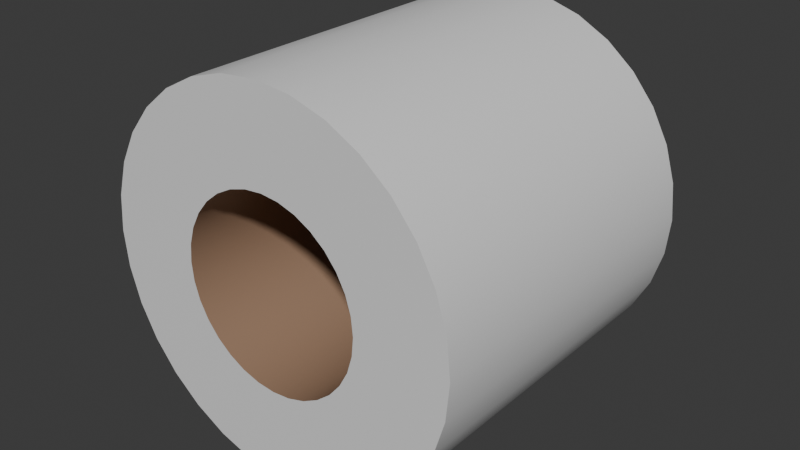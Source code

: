 # Source: Toilet_Paper.blend  (saved by Blender 4.3.34; exported with 4.5.12 LTS)
import bpy
from mathutils import Matrix  # noqa: F401  (used for matrix-valued properties, if any)

bpy.ops.wm.read_factory_settings(use_empty=True)
scene = bpy.context.scene
scene.name = 'Scene'

# ---- collections
col_collection = bpy.data.collections.new('Collection'); scene.collection.children.link(col_collection)

# ---- materials (node trees are filled in below, after node groups)
mat_toilet_paper_roll_material = bpy.data.materials.new('Toilet Paper Roll Material')
mat_toilet_paper_material = bpy.data.materials.new('Toilet Paper Material')

# ---- node groups
ng_smooth_by_angle = bpy.data.node_groups.new('Smooth by Angle', 'GeometryNodeTree')
_s = ng_smooth_by_angle.interface.new_socket(name='Mesh', in_out='OUTPUT', socket_type='NodeSocketGeometry')
_s = ng_smooth_by_angle.interface.new_socket(name='Mesh', in_out='INPUT', socket_type='NodeSocketGeometry')
_s = ng_smooth_by_angle.interface.new_socket(name='Angle', in_out='INPUT', socket_type='NodeSocketFloat')
_s.subtype = 'ANGLE'
_s.default_value = 0.5236
_s.min_value = 0.0
_s.max_value = 3.142
_s.description = 'Maximum face angle for smooth edges'
_s = ng_smooth_by_angle.interface.new_socket(name='Ignore Sharpness', in_out='INPUT', socket_type='NodeSocketBool')
_s.force_non_field = True
ng_smooth_by_angle.description = 'Set the sharpness of mesh edges based on the angle between the neighboring faces'
ng_smooth_by_angle.is_modifier = True
_N = ng_smooth_by_angle.nodes; _L = ng_smooth_by_angle.links
n0 = _N.new('GeometryNodeSetShadeSmooth'); n0.name = 'Set Shade Smooth'; n0.location = (120, -80)
n0.domain = 'EDGE'
n1 = _N.new('GeometryNodeSetShadeSmooth'); n1.name = 'Set Shade Smooth.001'; n1.location = (300, -80)
n2 = _N.new('NodeGroupOutput'); n2.name = 'Group Output'; n2.location = (480, -80)
n3 = _N.new('GeometryNodeInputMeshEdgeAngle'); n3.name = 'Edge Angle'; n3.location = (-440, -240)
n4 = _N.new('NodeGroupInput'); n4.name = 'Group Input'; n4.location = (-80, -80)
n5 = _N.new('GeometryNodeInputEdgeSmooth'); n5.name = 'Is Edge Smooth'; n5.location = (-260, -120)
n6 = _N.new('GeometryNodeInputShadeSmooth'); n6.name = 'Is Shade Smooth'; n6.location = (-440, -397)
n7 = _N.new('FunctionNodeCompare'); n7.name = 'Compare'; n7.location = (-260, -260)
n7.operation = 'LESS_EQUAL'
n7.inputs[6].default_value = (0.0, 0.0, 0.0, 0.0)
n7.inputs[7].default_value = (0.0, 0.0, 0.0, 0.0)
n8 = _N.new('FunctionNodeBooleanMath'); n8.name = 'Boolean Math.001'; n8.location = (-80, -260)
n9 = _N.new('NodeGroupInput'); n9.name = 'Group Input.001'; n9.location = (-440, -329)
n10 = _N.new('NodeGroupInput'); n10.name = 'Group Input.002'; n10.location = (-259, -189)
n11 = _N.new('FunctionNodeBooleanMath'); n11.name = 'Boolean Math'; n11.location = (-80, -149)
n11.operation = 'OR'
n12 = _N.new('FunctionNodeBooleanMath'); n12.name = 'Boolean Math.002'; n12.location = (-260, -380)
n12.operation = 'OR'
n13 = _N.new('NodeGroupInput'); n13.name = 'Group Input.003'; n13.location = (-440, -460)
_L.new(n3.outputs[0], n7.inputs[0])
_L.new(n1.outputs[0], n2.inputs[0])
_L.new(n9.outputs[1], n7.inputs[1])
_L.new(n7.outputs[0], n8.inputs[0])
_L.new(n4.outputs[0], n0.inputs[0])
_L.new(n0.outputs[0], n1.inputs[0])
_L.new(n8.outputs[0], n0.inputs[2])
_L.new(n10.outputs[2], n11.inputs[1])
_L.new(n5.outputs[0], n11.inputs[0])
_L.new(n11.outputs[0], n0.inputs[1])
_L.new(n13.outputs[2], n12.inputs[1])
_L.new(n6.outputs[0], n12.inputs[0])
_L.new(n12.outputs[0], n8.inputs[1])
n2.is_active_output = True

# ---- material node trees
mat_toilet_paper_roll_material.use_nodes = True; mat_toilet_paper_roll_material.node_tree.nodes.clear()
_N = mat_toilet_paper_roll_material.node_tree.nodes; _L = mat_toilet_paper_roll_material.node_tree.links
n0 = _N.new('ShaderNodeBsdfPrincipled'); n0.name = 'Principled BSDF'; n0.location = (10, 300)
n0.inputs[0].default_value = (0.3383, 0.2109, 0.1366, 1.0)
n1 = _N.new('ShaderNodeOutputMaterial'); n1.name = 'Material Output'; n1.location = (300, 300)
_L.new(n0.outputs[0], n1.inputs[0])
n1.is_active_output = True
mat_toilet_paper_material.use_nodes = True; mat_toilet_paper_material.node_tree.nodes.clear()
_N = mat_toilet_paper_material.node_tree.nodes; _L = mat_toilet_paper_material.node_tree.links
n0 = _N.new('ShaderNodeBsdfPrincipled'); n0.name = 'Principled BSDF'; n0.location = (10, 300)
n1 = _N.new('ShaderNodeOutputMaterial'); n1.name = 'Material Output'; n1.location = (300, 300)
_L.new(n0.outputs[0], n1.inputs[0])
n1.is_active_output = True

# ---- world
world_world = bpy.data.worlds.new('World'); scene.world = world_world
world_world.use_nodes = True; world_world.node_tree.nodes.clear()
_N = world_world.node_tree.nodes; _L = world_world.node_tree.links
n0 = _N.new('ShaderNodeOutputWorld'); n0.name = 'World Output'; n0.location = (300, 300)
n1 = _N.new('ShaderNodeBackground'); n1.name = 'Background'; n1.location = (10, 300)
n1.inputs[0].default_value = (0.05088, 0.05088, 0.05088, 1.0)
_L.new(n1.outputs[0], n0.inputs[0])
n0.is_active_output = True
world_world.color = (0.05088, 0.05088, 0.05088)
world_world.sun_shadow_jitter_overblur = 0.0

# ---- meshes
me_cylinder = bpy.data.meshes.new('Cylinder')
me_cylinder.from_pydata([(0.0, 0.225, 0.25), (0.0, -0.225, 0.25), (0.04877, 0.225, 0.2452), (0.04877, -0.225, 0.2452), (0.09567, 0.225, 0.231), (0.09567, -0.225, 0.231), (0.1389, 0.225, 0.2079), (0.1389, -0.225, 0.2079), (0.1768, 0.225, 0.1768), (0.1768, -0.225, 0.1768), (0.2079, 0.225, 0.1389), (0.2079, -0.225, 0.1389), (0.231, 0.225, 0.09567), (0.231, -0.225, 0.09567), (0.2452, 0.225, 0.04877), (0.2452, -0.225, 0.04877), (0.25, 0.225, 9.835e-09), (0.25, -0.225, -9.835e-09), (0.2452, 0.225, -0.04877), (0.2452, -0.225, -0.04877), (0.231, 0.225, -0.09567), (0.231, -0.225, -0.09567), (0.2079, 0.225, -0.1389), (0.2079, -0.225, -0.1389), (0.1768, 0.225, -0.1768), (0.1768, -0.225, -0.1768), (0.1389, 0.225, -0.2079), (0.1389, -0.225, -0.2079), (0.09567, 0.225, -0.231), (0.09567, -0.225, -0.231), (0.04877, 0.225, -0.2452), (0.04877, -0.225, -0.2452), (0.0, 0.225, -0.25), (0.0, -0.225, -0.25), (-0.04877, 0.225, -0.2452), (-0.04877, -0.225, -0.2452), (-0.09567, 0.225, -0.231), (-0.09567, -0.225, -0.231), (-0.1389, 0.225, -0.2079), (-0.1389, -0.225, -0.2079), (-0.1768, 0.225, -0.1768), (-0.1768, -0.225, -0.1768), (-0.2079, 0.225, -0.1389), (-0.2079, -0.225, -0.1389), (-0.231, 0.225, -0.09567), (-0.231, -0.225, -0.09567), (-0.2452, 0.225, -0.04877), (-0.2452, -0.225, -0.04877), (-0.25, 0.225, 9.835e-09), (-0.25, -0.225, -9.835e-09), (-0.2452, 0.225, 0.04877), (-0.2452, -0.225, 0.04877), (-0.231, 0.225, 0.09567), (-0.231, -0.225, 0.09567), (-0.2079, 0.225, 0.1389), (-0.2079, -0.225, 0.1389), (-0.1768, 0.225, 0.1768), (-0.1768, -0.225, 0.1768), (-0.1389, 0.225, 0.2079), (-0.1389, -0.225, 0.2079), (-0.09567, 0.225, 0.231), (-0.09567, -0.225, 0.231), (-0.04877, 0.225, 0.2452), (-0.04877, -0.225, 0.2452), (1.513e-09, 0.225, 0.125), (0.02439, 0.225, 0.1226), (0.02439, -0.225, 0.1226), (1.513e-09, -0.225, 0.125), (0.04784, 0.225, 0.1155), (0.04784, -0.225, 0.1155), (0.06945, 0.225, 0.1039), (0.06945, -0.225, 0.1039), (0.08839, 0.225, 0.08839), (0.08839, -0.225, 0.08839), (0.1039, 0.225, 0.06945), (0.1039, -0.225, 0.06945), (0.1155, 0.225, 0.04784), (0.1155, -0.225, 0.04784), (0.1226, 0.225, 0.02439), (0.1226, -0.225, 0.02439), (0.125, 0.225, 1.007e-08), (0.125, -0.225, -9.602e-09), (0.1226, 0.225, -0.02439), (0.1226, -0.225, -0.02439), (0.1155, 0.225, -0.04784), (0.1155, -0.225, -0.04784), (0.1039, 0.225, -0.06945), (0.1039, -0.225, -0.06945), (0.08839, 0.225, -0.08839), (0.08839, -0.225, -0.08839), (0.06945, 0.225, -0.1039), (0.06945, -0.225, -0.1039), (0.04784, 0.225, -0.1155), (0.04784, -0.225, -0.1155), (0.02439, 0.225, -0.1226), (0.02439, -0.225, -0.1226), (1.513e-09, 0.225, -0.125), (1.513e-09, -0.225, -0.125), (-0.02439, 0.225, -0.1226), (-0.02439, -0.225, -0.1226), (-0.04784, 0.225, -0.1155), (-0.04784, -0.225, -0.1155), (-0.06945, 0.225, -0.1039), (-0.06945, -0.225, -0.1039), (-0.08839, 0.225, -0.08839), (-0.08839, -0.225, -0.08839), (-0.1039, 0.225, -0.06945), (-0.1039, -0.225, -0.06945), (-0.1155, 0.225, -0.04784), (-0.1155, -0.225, -0.04784), (-0.1226, 0.225, -0.02439), (-0.1226, -0.225, -0.02439), (-0.125, 0.225, 1.007e-08), (-0.125, -0.225, -9.602e-09), (-0.1226, 0.225, 0.02439), (-0.1226, -0.225, 0.02439), (-0.1155, 0.225, 0.04784), (-0.1155, -0.225, 0.04784), (-0.1039, 0.225, 0.06945), (-0.1039, -0.225, 0.06945), (-0.08839, 0.225, 0.08839), (-0.08839, -0.225, 0.08839), (-0.06945, 0.225, 0.1039), (-0.06945, -0.225, 0.1039), (-0.04784, 0.225, 0.1155), (-0.04784, -0.225, 0.1155), (-0.02439, 0.225, 0.1226), (-0.02439, -0.225, 0.1226)], [], [(0, 1, 3, 2), (2, 3, 5, 4), (4, 5, 7, 6), (6, 7, 9, 8), (8, 9, 11, 10), (10, 11, 13, 12), (12, 13, 15, 14), (14, 15, 17, 16), (16, 17, 19, 18), (18, 19, 21, 20), (20, 21, 23, 22), (22, 23, 25, 24), (24, 25, 27, 26), (26, 27, 29, 28), (28, 29, 31, 30), (30, 31, 33, 32), (32, 33, 35, 34), (34, 35, 37, 36), (36, 37, 39, 38), (38, 39, 41, 40), (40, 41, 43, 42), (42, 43, 45, 44), (44, 45, 47, 46), (46, 47, 49, 48), (48, 49, 51, 50), (50, 51, 53, 52), (52, 53, 55, 54), (54, 55, 57, 56), (56, 57, 59, 58), (58, 59, 61, 60), (5, 3, 66, 69), (60, 61, 63, 62), (62, 63, 1, 0), (20, 22, 86, 84), (114, 116, 117, 115), (112, 114, 115, 113), (38, 40, 104, 102), (23, 21, 85, 87), (56, 58, 122, 120), (41, 39, 103, 105), (4, 6, 70, 68), (59, 57, 121, 123), (22, 24, 88, 86), (7, 5, 69, 71), (40, 42, 106, 104), (25, 23, 87, 89), (58, 60, 124, 122), (43, 41, 105, 107), (6, 8, 72, 70), (61, 59, 123, 125), (24, 26, 90, 88), (9, 7, 71, 73), (42, 44, 108, 106), (27, 25, 89, 91), (60, 62, 126, 124), (45, 43, 107, 109), (8, 10, 74, 72), (63, 61, 125, 127), (26, 28, 92, 90), (11, 9, 73, 75), (44, 46, 110, 108), (29, 27, 91, 93), (62, 0, 64, 126), (47, 45, 109, 111), (10, 12, 76, 74), (1, 63, 127, 67), (28, 30, 94, 92), (13, 11, 75, 77), (46, 48, 112, 110), (31, 29, 93, 95), (49, 47, 111, 113), (12, 14, 78, 76), (30, 32, 96, 94), (15, 13, 77, 79), (48, 50, 114, 112), (33, 31, 95, 97), (51, 49, 113, 115), (14, 16, 80, 78), (32, 34, 98, 96), (17, 15, 79, 81), (50, 52, 116, 114), (35, 33, 97, 99), (53, 51, 115, 117), (16, 18, 82, 80), (34, 36, 100, 98), (19, 17, 81, 83), (0, 2, 65, 64), (52, 54, 118, 116), (37, 35, 99, 101), (3, 1, 67, 66), (55, 53, 117, 119), (18, 20, 84, 82), (36, 38, 102, 100), (21, 19, 83, 85), (54, 56, 120, 118), (39, 37, 101, 103), (2, 4, 68, 65), (57, 55, 119, 121), (116, 118, 119, 117), (118, 120, 121, 119), (120, 122, 123, 121), (122, 124, 125, 123), (124, 126, 127, 125), (126, 64, 67, 127), (64, 65, 66, 67), (65, 68, 69, 66), (68, 70, 71, 69), (70, 72, 73, 71), (72, 74, 75, 73), (74, 76, 77, 75), (76, 78, 79, 77), (78, 80, 81, 79), (80, 82, 83, 81), (82, 84, 85, 83), (84, 86, 87, 85), (86, 88, 89, 87), (88, 90, 91, 89), (90, 92, 93, 91), (92, 94, 95, 93), (94, 96, 97, 95), (96, 98, 99, 97), (98, 100, 101, 99), (100, 102, 103, 101), (102, 104, 105, 103), (104, 106, 107, 105), (106, 108, 109, 107), (108, 110, 111, 109), (110, 112, 113, 111)])
me_cylinder.polygons.foreach_set('use_smooth', [True] * 128)
me_cylinder.polygons.foreach_set('material_index', [1, 1, 1, 1, 1, 1, 1, 1, 1, 1, 1, 1, 1, 1, 1, 1, 1, 1, 1, 1, 1, 1, 1, 1, 1, 1, 1, 1, 1, 1, 1, 1, 1, 1, 0, 0, 1, 1, 1, 1, 1, 1, 1, 1, 1, 1, 1, 1, 1, 1, 1, 1, 1, 1, 1, 1, 1, 1, 1, 1, 1, 1, 1, 1, 1, 1, 1, 1, 1, 1, 1, 1, 1, 1, 1, 1, 1, 1, 1, 1, 1, 1, 1, 1, 1, 1, 1, 1, 1, 1, 1, 1, 1, 1, 1, 1, 1, 1, 0, 0, 0, 0, 0, 0, 0, 0, 0, 0, 0, 0, 0, 0, 0, 0, 0, 0, 0, 0, 0, 0, 0, 0, 0, 0, 0, 0, 0, 0])
_uv = me_cylinder.uv_layers.new(name='UVMap')
_uv.uv.foreach_set('vector', [0.5398, 0.3333, 0.5398, 1.256e-08, 0.5734, 2.987e-09, 0.5734, 0.3333, 0.5734, 0.3333, 0.5734, 2.987e-09, 0.6035, 4.306e-09, 0.6035, 0.3333, 0.6035, 0.3333, 0.6035, 4.306e-09, 0.6292, 5.428e-09, 0.6292, 0.3333, 0.8898, 0.3333, 0.8898, 0.6667, 0.8597, 0.6667, 0.8597, 0.3333, 0.8597, 0.3333, 0.8597, 0.6667, 0.8261, 0.6667, 0.8261, 0.3333, 0.8261, 0.3333, 0.8261, 0.6667, 0.7905, 0.6667, 0.7905, 0.3333, 0.7905, 0.3333, 0.7905, 0.6667, 0.7542, 0.6667, 0.7542, 0.3333, 0.7542, 0.3333, 0.7542, 0.6667, 0.7186, 0.6667, 0.7186, 0.3333, 0.7186, 0.3333, 0.7186, 0.6667, 0.6851, 0.6667, 0.6851, 0.3333, 0.6851, 0.3333, 0.6851, 0.6667, 0.6549, 0.6667, 0.6549, 0.3333, 0.6549, 0.3333, 0.6549, 0.6667, 0.6292, 0.6667, 0.6292, 0.3333, 0.8898, 1.438e-08, 0.8898, 0.3333, 0.8597, 0.3333, 0.8597, 9.224e-09, 0.8597, 9.224e-09, 0.8597, 0.3333, 0.8261, 0.3333, 0.8261, 4.716e-09, 0.8261, 4.716e-09, 0.8261, 0.3333, 0.7905, 0.3333, 0.7905, 1.165e-08, 0.7905, 1.165e-08, 0.7905, 0.3333, 0.7542, 0.3333, 0.7542, 1.872e-08, 0.7542, 1.872e-08, 0.7542, 0.3333, 0.7186, 0.3333, 0.7186, 1.461e-08, 0.7186, 1.461e-08, 0.7186, 0.3333, 0.6851, 0.3333, 0.6851, 1.01e-08, 0.6851, 1.01e-08, 0.6851, 0.3333, 0.6549, 0.3333, 0.6549, 1.598e-08, 0.6549, 1.598e-08, 0.6549, 0.3333, 0.6292, 0.3333, 0.6292, 2.098e-08, 0.3686, 0.6667, 0.3686, 0.3333, 0.3988, 0.3333, 0.3988, 0.6667, 0.3988, 0.6667, 0.3988, 0.3333, 0.4323, 0.3333, 0.4323, 0.6667, 0.4323, 0.6667, 0.4323, 0.3333, 0.4679, 0.3333, 0.4679, 0.6667, 0.4679, 0.6667, 0.4679, 0.3333, 0.5042, 0.3333, 0.5042, 0.6667, 0.5042, 0.6667, 0.5042, 0.3333, 0.5398, 0.3333, 0.5398, 0.6667, 0.5398, 0.6667, 0.5398, 0.3333, 0.5734, 0.3333, 0.5734, 0.6667, 0.5734, 0.6667, 0.5734, 0.3333, 0.6035, 0.3333, 0.6035, 0.6667, 0.6035, 0.6667, 0.6035, 0.3333, 0.6292, 0.3333, 0.6292, 0.6667, 0.3686, 0.3333, 0.3686, 3.819e-08, 0.3988, 2.847e-08, 0.3988, 0.3333, 0.3988, 0.3333, 0.3988, 2.847e-08, 0.4323, 1.89e-08, 0.4323, 0.3333, 0.4323, 0.3333, 0.4323, 1.89e-08, 0.4679, 2.045e-08, 0.4679, 0.3333, 0.2716, 0.02097, 0.3018, 0.04114, 0.243, 0.1127, 0.2279, 0.1026, 0.4679, 0.3333, 0.4679, 2.045e-08, 0.5042, 2.204e-08, 0.5042, 0.3333, 0.5042, 0.3333, 0.5042, 2.204e-08, 0.5398, 1.256e-08, 0.5398, 0.3333, 0.238, 0.7301, 0.2024, 0.7372, 0.1934, 0.645, 0.2112, 0.6415, 0.6141, 0.6667, 0.6292, 0.6667, 0.6292, 1.0, 0.6141, 1.0, 0.5974, 0.6667, 0.6141, 0.6667, 0.6141, 1.0, 0.5974, 1.0, 3.055e-08, 0.571, 3.054e-08, 0.5347, 0.09215, 0.5438, 0.09215, 0.562, 0.007082, 0.1305, 0.02097, 0.097, 0.1026, 0.1406, 0.09569, 0.1574, 0.2024, 0.3686, 0.238, 0.3757, 0.2112, 0.4643, 0.1934, 0.4607, 0.1661, 0.3686, 0.1305, 0.3615, 0.1574, 0.2729, 0.1752, 0.2764, 0.3615, 0.4991, 0.3686, 0.5347, 0.2764, 0.5438, 0.2729, 0.526, 0.3686, 0.1661, 0.3686, 0.2024, 0.2764, 0.1934, 0.2764, 0.1752, 0.2024, 0.7372, 0.1661, 0.7372, 0.1752, 0.645, 0.1934, 0.645, 0.238, 0.007082, 0.2716, 0.02097, 0.2279, 0.1026, 0.2112, 0.09569, 3.054e-08, 0.5347, 0.007082, 0.4991, 0.09569, 0.526, 0.09215, 0.5438, 2.936e-08, 0.1661, 0.007082, 0.1305, 0.09569, 0.1574, 0.09215, 0.1752, 0.238, 0.3757, 0.2716, 0.3896, 0.2279, 0.4712, 0.2112, 0.4643, 0.2024, 0.3686, 0.1661, 0.3686, 0.1752, 0.2764, 0.1934, 0.2764, 0.3686, 0.5347, 0.3686, 0.571, 0.2764, 0.562, 0.2764, 0.5438, 0.3615, 0.1305, 0.3686, 0.1661, 0.2764, 0.1752, 0.2729, 0.1574, 0.1661, 0.7372, 0.1305, 0.7301, 0.1574, 0.6415, 0.1752, 0.645, 0.2024, 2.424e-08, 0.238, 0.007082, 0.2112, 0.09569, 0.1934, 0.09215, 0.007082, 0.4991, 0.02097, 0.4656, 0.1026, 0.5092, 0.09569, 0.526, 2.937e-08, 0.2024, 2.936e-08, 0.1661, 0.09215, 0.1752, 0.09215, 0.1934, 0.2716, 0.3896, 0.3018, 0.4097, 0.243, 0.4813, 0.2279, 0.4712, 0.238, 0.3615, 0.2024, 0.3686, 0.1934, 0.2764, 0.2112, 0.2729, 0.3686, 0.571, 0.3615, 0.6066, 0.2729, 0.5798, 0.2764, 0.562, 0.3476, 0.097, 0.3615, 0.1305, 0.2729, 0.1574, 0.266, 0.1406, 0.1305, 0.7301, 0.097, 0.7162, 0.1406, 0.6345, 0.1574, 0.6415, 0.1661, 2.424e-08, 0.2024, 2.424e-08, 0.1934, 0.09215, 0.1752, 0.09215, 0.02097, 0.4656, 0.04114, 0.4354, 0.1127, 0.4941, 0.1026, 0.5092, 0.007082, 0.238, 2.937e-08, 0.2024, 0.09215, 0.1934, 0.09569, 0.2112, 0.3018, 0.4097, 0.3274, 0.4354, 0.2559, 0.4941, 0.243, 0.4813, 0.2716, 0.3476, 0.238, 0.3615, 0.2112, 0.2729, 0.2279, 0.266, 0.3615, 0.6066, 0.3476, 0.6402, 0.266, 0.5965, 0.2729, 0.5798, 0.3274, 0.06681, 0.3476, 0.097, 0.266, 0.1406, 0.2559, 0.1256, 0.097, 0.7162, 0.06681, 0.696, 0.1256, 0.6245, 0.1406, 0.6345, 0.1305, 0.007082, 0.1661, 2.424e-08, 0.1752, 0.09215, 0.1574, 0.09569, 0.04114, 0.4354, 0.06681, 0.4097, 0.1256, 0.4813, 0.1127, 0.4941, 0.02097, 0.2716, 0.007082, 0.238, 0.09569, 0.2112, 0.1026, 0.2279, 0.3018, 0.3274, 0.2716, 0.3476, 0.2279, 0.266, 0.243, 0.2559, 0.3476, 0.6402, 0.3274, 0.6704, 0.2559, 0.6116, 0.266, 0.5965, 0.06681, 0.696, 0.04114, 0.6704, 0.1127, 0.6116, 0.1256, 0.6245, 0.097, 0.02097, 0.1305, 0.007082, 0.1574, 0.09569, 0.1406, 0.1026, 0.06681, 0.4097, 0.097, 0.3896, 0.1406, 0.4712, 0.1256, 0.4813, 0.04114, 0.3018, 0.02097, 0.2716, 0.1026, 0.2279, 0.1127, 0.243, 0.3274, 0.3018, 0.3018, 0.3274, 0.243, 0.2559, 0.2559, 0.243, 0.3274, 0.6704, 0.3018, 0.696, 0.243, 0.6245, 0.2559, 0.6116, 0.04114, 0.6704, 0.02097, 0.6402, 0.1026, 0.5965, 0.1127, 0.6116, 0.06681, 0.04114, 0.097, 0.02097, 0.1406, 0.1026, 0.1256, 0.1127, 0.097, 0.3896, 0.1305, 0.3757, 0.1574, 0.4643, 0.1406, 0.4712, 0.06681, 0.3274, 0.04114, 0.3018, 0.1127, 0.243, 0.1256, 0.2559, 0.3476, 0.2716, 0.3274, 0.3018, 0.2559, 0.243, 0.266, 0.2279, 0.3018, 0.696, 0.2716, 0.7162, 0.2279, 0.6345, 0.243, 0.6245, 0.02097, 0.6402, 0.007082, 0.6066, 0.09569, 0.5798, 0.1026, 0.5965, 0.04114, 0.06681, 0.06681, 0.04114, 0.1256, 0.1127, 0.1127, 0.1256, 0.3274, 0.4354, 0.3476, 0.4656, 0.266, 0.5092, 0.2559, 0.4941, 0.1305, 0.3757, 0.1661, 0.3686, 0.1752, 0.4607, 0.1574, 0.4643, 0.097, 0.3476, 0.06681, 0.3274, 0.1256, 0.2559, 0.1406, 0.266, 0.3018, 0.04114, 0.3274, 0.06681, 0.2559, 0.1256, 0.243, 0.1127, 0.3615, 0.238, 0.3476, 0.2716, 0.266, 0.2279, 0.2729, 0.2112, 0.2716, 0.7162, 0.238, 0.7301, 0.2112, 0.6415, 0.2279, 0.6345, 0.007082, 0.6066, 3.055e-08, 0.571, 0.09215, 0.562, 0.09569, 0.5798, 0.02097, 0.097, 0.04114, 0.06681, 0.1127, 0.1256, 0.1026, 0.1406, 0.1661, 0.3686, 0.2024, 0.3686, 0.1934, 0.4607, 0.1752, 0.4607, 0.1305, 0.3615, 0.097, 0.3476, 0.1406, 0.266, 0.1574, 0.2729, 0.3476, 0.4656, 0.3615, 0.4991, 0.2729, 0.526, 0.266, 0.5092, 0.3686, 0.2024, 0.3615, 0.238, 0.2729, 0.2112, 0.2764, 0.1934, 0.6292, 0.6667, 0.6421, 0.6667, 0.6421, 1.0, 0.6292, 1.0, 0.7724, 0.6667, 0.7875, 0.6667, 0.7875, 1.0, 0.7724, 1.0, 0.7875, 0.6667, 0.8042, 0.6667, 0.8042, 1.0, 0.7875, 1.0, 0.8042, 0.6667, 0.822, 0.6667, 0.822, 1.0, 0.8042, 1.0, 0.822, 0.6667, 0.8402, 0.6667, 0.8402, 1.0, 0.822, 1.0, 0.8402, 0.6667, 0.858, 0.6667, 0.858, 1.0, 0.8402, 1.0, 0.858, 0.6667, 0.8748, 0.6667, 0.8748, 1.0, 0.858, 1.0, 0.8748, 0.6667, 0.8898, 0.6667, 0.8898, 1.0, 0.8748, 1.0, 0.5117, 1.0, 0.4989, 1.0, 0.4989, 0.6667, 0.5117, 0.6667, 0.4989, 1.0, 0.4838, 1.0, 0.4838, 0.6667, 0.4989, 0.6667, 0.4838, 1.0, 0.467, 1.0, 0.467, 0.6667, 0.4838, 0.6667, 0.467, 1.0, 0.4492, 1.0, 0.4492, 0.6667, 0.467, 0.6667, 0.4492, 1.0, 0.4311, 1.0, 0.4311, 0.6667, 0.4492, 0.6667, 0.4311, 1.0, 0.4133, 1.0, 0.4133, 0.6667, 0.4311, 0.6667, 0.4133, 1.0, 0.3965, 1.0, 0.3965, 0.6667, 0.4133, 0.6667, 0.3965, 1.0, 0.3814, 1.0, 0.3814, 0.6667, 0.3965, 0.6667, 0.3814, 1.0, 0.3686, 1.0, 0.3686, 0.6667, 0.3814, 0.6667, 0.6421, 0.6667, 0.6571, 0.6667, 0.6571, 1.0, 0.6421, 1.0, 0.6571, 0.6667, 0.6739, 0.6667, 0.6739, 1.0, 0.6571, 1.0, 0.6739, 0.6667, 0.6917, 0.6667, 0.6917, 1.0, 0.6739, 1.0, 0.6917, 0.6667, 0.7099, 0.6667, 0.7099, 1.0, 0.6917, 1.0, 0.7099, 0.6667, 0.7277, 0.6667, 0.7277, 1.0, 0.7099, 1.0, 0.7277, 0.6667, 0.7444, 0.6667, 0.7444, 1.0, 0.7277, 1.0, 0.7444, 0.6667, 0.7595, 0.6667, 0.7595, 1.0, 0.7444, 1.0, 0.7595, 0.6667, 0.7724, 0.6667, 0.7724, 1.0, 0.7595, 1.0, 0.5117, 0.6667, 0.5268, 0.6667, 0.5268, 1.0, 0.5117, 1.0, 0.5268, 0.6667, 0.5436, 0.6667, 0.5436, 1.0, 0.5268, 1.0, 0.5436, 0.6667, 0.5614, 0.6667, 0.5614, 1.0, 0.5436, 1.0, 0.5614, 0.6667, 0.5796, 0.6667, 0.5796, 1.0, 0.5614, 1.0, 0.5796, 0.6667, 0.5974, 0.6667, 0.5974, 1.0, 0.5796, 1.0])
me_cylinder.materials.append(mat_toilet_paper_roll_material)
me_cylinder.materials.append(mat_toilet_paper_material)
me_cylinder.update()

# ---- objects
ob_toilet_paper = bpy.data.objects.new('Toilet Paper', me_cylinder)

# ---- transforms, parenting, visibility, modifiers, constraints
ob_toilet_paper.location = (0.0, 0.0, 0.0)
_m = ob_toilet_paper.modifiers.new('Smooth by Angle', 'NODES')
_m.node_group = ng_smooth_by_angle
_m.use_pin_to_last = True
_m.show_group_selector = False

# ---- collection membership
col_collection.objects.link(ob_toilet_paper)

# ---- scene / render settings (as saved in the file)
scene.frame_start = 1; scene.frame_end = 250; scene.frame_set(1)
scene.render.engine = 'BLENDER_EEVEE_NEXT'
bpy.context.view_layer.update()

# ---- added for rendering (the .blend has no active camera and no usable light): camera, sun
cam_auto = bpy.data.cameras.new('AutoCamera')
cam_auto.lens = 50.0
cam_auto.sensor_width = 36.0
cam_auto.clip_end = 1000.0
ob_auto_camera = bpy.data.objects.new('AutoCamera', cam_auto)
scene.collection.objects.link(ob_auto_camera)
ob_auto_camera.location = (0.77548, -0.930575, 0.620384)
ob_auto_camera.rotation_euler = (1.09748, -7.21219e-08, 0.694738)
scene.camera = ob_auto_camera
light_auto_sun = bpy.data.lights.new('AutoSun', 'SUN')
light_auto_sun.energy = 3.0
light_auto_sun.angle = 0.0523599
ob_auto_sun = bpy.data.objects.new('AutoSun', light_auto_sun)
scene.collection.objects.link(ob_auto_sun)
ob_auto_sun.rotation_euler = (0.872665, 0.174533, 0.523599)
bpy.context.view_layer.update()
